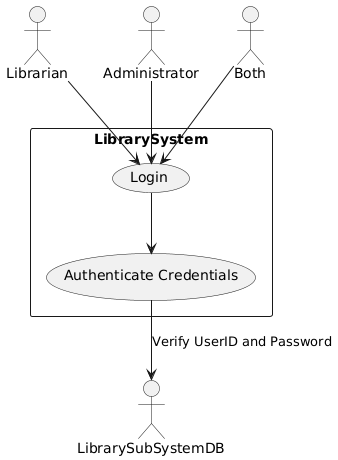

The diagram above was rendered by PlantUML. Its source (embedded in the PNG):
@startuml
actor Librarian
actor Administrator
actor Both as AdminLibrarian

rectangle LibrarySystem {
  usecase "Login" as UC1
  usecase "Authenticate Credentials" as UC1a
}

Librarian --> UC1
Administrator --> UC1
AdminLibrarian --> UC1

UC1 --> UC1a
UC1a --> LibrarySubSystemDB : "Verify UserID and Password"
@enduml